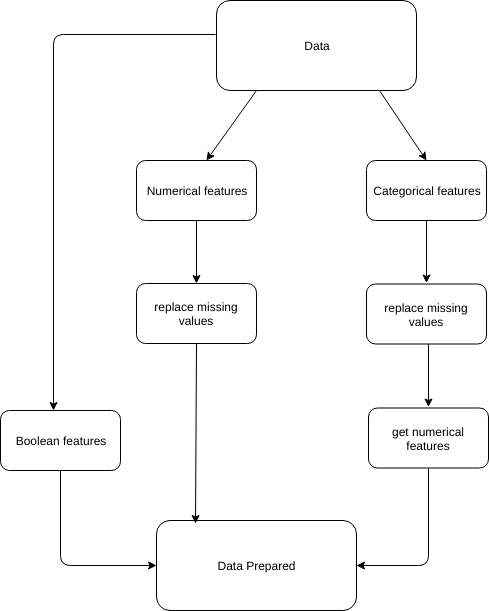

The diagram above was exported from draw.io. Its source (the exported page's mxGraphModel, read from the mxfile embedded in the PNG):
<mxGraphModel dx="1359" dy="779" grid="1" gridSize="10" guides="1" tooltips="1" connect="1" arrows="1" fold="1" page="1" pageScale="1" pageWidth="850" pageHeight="1100" math="0" shadow="0">
  <root>
    <mxCell id="0" />
    <mxCell id="1" parent="0" />
    <mxCell id="zugVnl1Qd24UDoJBNXW2-1" value="Data" style="rounded=1;whiteSpace=wrap;html=1;" vertex="1" parent="1">
      <mxGeometry x="320" y="70" width="200" height="90" as="geometry" />
    </mxCell>
    <mxCell id="zugVnl1Qd24UDoJBNXW2-2" value="" style="endArrow=classic;html=1;exitX=0.2;exitY=1;exitPerimeter=0;" edge="1" parent="1" source="zugVnl1Qd24UDoJBNXW2-1">
      <mxGeometry width="50" height="50" relative="1" as="geometry">
        <mxPoint x="320" y="230" as="sourcePoint" />
        <mxPoint x="310" y="230" as="targetPoint" />
      </mxGeometry>
    </mxCell>
    <mxCell id="zugVnl1Qd24UDoJBNXW2-3" value="Numerical features" style="rounded=1;whiteSpace=wrap;html=1;" vertex="1" parent="1">
      <mxGeometry x="240" y="230" width="120" height="60" as="geometry" />
    </mxCell>
    <mxCell id="zugVnl1Qd24UDoJBNXW2-6" value="" style="endArrow=classic;html=1;exitX=0.815;exitY=1.044;exitPerimeter=0;entryX=0.5;entryY=0;" edge="1" parent="1" target="zugVnl1Qd24UDoJBNXW2-7">
      <mxGeometry width="50" height="50" relative="1" as="geometry">
        <mxPoint x="483" y="160" as="sourcePoint" />
        <mxPoint x="530" y="226" as="targetPoint" />
      </mxGeometry>
    </mxCell>
    <mxCell id="zugVnl1Qd24UDoJBNXW2-7" value="Categorical features" style="rounded=1;whiteSpace=wrap;html=1;" vertex="1" parent="1">
      <mxGeometry x="470" y="230" width="120" height="60" as="geometry" />
    </mxCell>
    <mxCell id="zugVnl1Qd24UDoJBNXW2-8" value="replace missing values" style="rounded=1;whiteSpace=wrap;html=1;" vertex="1" parent="1">
      <mxGeometry x="240" y="353" width="120" height="60" as="geometry" />
    </mxCell>
    <mxCell id="zugVnl1Qd24UDoJBNXW2-11" value="" style="endArrow=classic;html=1;exitX=0.5;exitY=1;" edge="1" parent="1">
      <mxGeometry width="50" height="50" relative="1" as="geometry">
        <mxPoint x="300" y="290" as="sourcePoint" />
        <mxPoint x="300" y="353" as="targetPoint" />
      </mxGeometry>
    </mxCell>
    <mxCell id="zugVnl1Qd24UDoJBNXW2-12" value="replace missing values" style="rounded=1;whiteSpace=wrap;html=1;" vertex="1" parent="1">
      <mxGeometry x="470" y="353.5" width="120" height="60" as="geometry" />
    </mxCell>
    <mxCell id="zugVnl1Qd24UDoJBNXW2-13" value="" style="endArrow=classic;html=1;exitX=0.5;exitY=1;" edge="1" parent="1">
      <mxGeometry width="50" height="50" relative="1" as="geometry">
        <mxPoint x="530" y="289.5" as="sourcePoint" />
        <mxPoint x="530" y="352.5" as="targetPoint" />
      </mxGeometry>
    </mxCell>
    <mxCell id="zugVnl1Qd24UDoJBNXW2-17" value="get numerical features" style="rounded=1;whiteSpace=wrap;html=1;" vertex="1" parent="1">
      <mxGeometry x="472" y="477.5" width="120" height="60" as="geometry" />
    </mxCell>
    <mxCell id="zugVnl1Qd24UDoJBNXW2-18" value="" style="endArrow=classic;html=1;exitX=0.5;exitY=1;" edge="1" parent="1">
      <mxGeometry width="50" height="50" relative="1" as="geometry">
        <mxPoint x="532" y="413.5" as="sourcePoint" />
        <mxPoint x="532" y="476.5" as="targetPoint" />
      </mxGeometry>
    </mxCell>
    <mxCell id="zugVnl1Qd24UDoJBNXW2-20" value="" style="endArrow=classic;html=1;exitX=0.01;exitY=0.378;exitPerimeter=0;edgeStyle=orthogonalEdgeStyle;" edge="1" parent="1">
      <mxGeometry width="50" height="50" relative="1" as="geometry">
        <mxPoint x="319" y="104" as="sourcePoint" />
        <mxPoint x="157" y="480" as="targetPoint" />
      </mxGeometry>
    </mxCell>
    <mxCell id="zugVnl1Qd24UDoJBNXW2-21" value="Boolean features" style="rounded=1;whiteSpace=wrap;html=1;" vertex="1" parent="1">
      <mxGeometry x="104" y="480" width="120" height="60" as="geometry" />
    </mxCell>
    <mxCell id="zugVnl1Qd24UDoJBNXW2-22" value="Data Prepared" style="rounded=1;whiteSpace=wrap;html=1;" vertex="1" parent="1">
      <mxGeometry x="260" y="590" width="200" height="90" as="geometry" />
    </mxCell>
    <mxCell id="zugVnl1Qd24UDoJBNXW2-25" value="" style="endArrow=classic;html=1;exitX=0.5;exitY=1;entryX=0.193;entryY=0.028;entryPerimeter=0;" edge="1" parent="1" source="zugVnl1Qd24UDoJBNXW2-8" target="zugVnl1Qd24UDoJBNXW2-22">
      <mxGeometry width="50" height="50" relative="1" as="geometry">
        <mxPoint x="542" y="423.5" as="sourcePoint" />
        <mxPoint x="542" y="486.5" as="targetPoint" />
      </mxGeometry>
    </mxCell>
    <mxCell id="zugVnl1Qd24UDoJBNXW2-31" value="" style="endArrow=classic;html=1;edgeStyle=orthogonalEdgeStyle;exitX=0.5;exitY=1;entryX=0;entryY=0.5;" edge="1" parent="1" source="zugVnl1Qd24UDoJBNXW2-21" target="zugVnl1Qd24UDoJBNXW2-22">
      <mxGeometry width="50" height="50" relative="1" as="geometry">
        <mxPoint x="100" y="750" as="sourcePoint" />
        <mxPoint x="230" y="660" as="targetPoint" />
      </mxGeometry>
    </mxCell>
    <mxCell id="zugVnl1Qd24UDoJBNXW2-32" value="" style="endArrow=classic;html=1;edgeStyle=orthogonalEdgeStyle;exitX=0.5;exitY=1;entryX=1;entryY=0.5;" edge="1" parent="1" source="zugVnl1Qd24UDoJBNXW2-17" target="zugVnl1Qd24UDoJBNXW2-22">
      <mxGeometry width="50" height="50" relative="1" as="geometry">
        <mxPoint x="174" y="550" as="sourcePoint" />
        <mxPoint x="270" y="645" as="targetPoint" />
      </mxGeometry>
    </mxCell>
  </root>
</mxGraphModel>